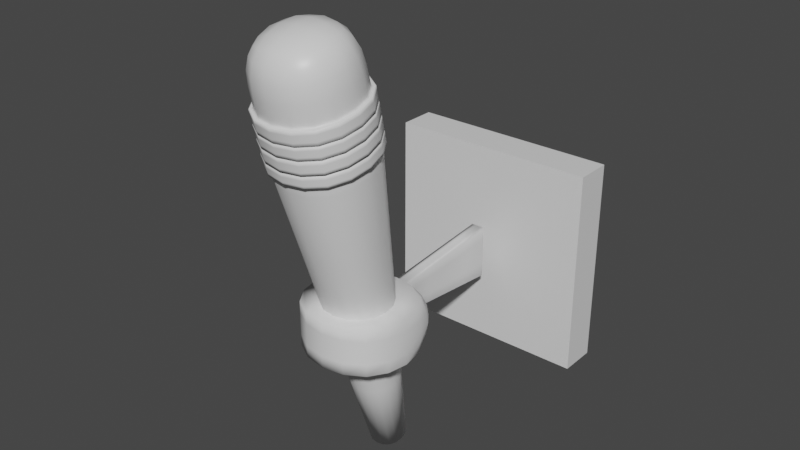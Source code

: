 # Source: torch.blend  (saved by Blender 2.90.8; exported with 4.5.12 LTS)
import bpy
from mathutils import Matrix  # noqa: F401  (used for matrix-valued properties, if any)

bpy.ops.wm.read_factory_settings(use_empty=True)
scene = bpy.context.scene
scene.name = 'Scene'

# ---- collections
col_collection = bpy.data.collections.new('Collection'); scene.collection.children.link(col_collection)

# ---- materials (node trees are filled in below, after node groups)
mat_material = bpy.data.materials.new('Material')
mat_material.alpha_threshold = 0.0
mat_material.use_transparent_shadow = False
mat_material.line_color = (0.0, 0.0, 0.0, 1.0)
mat_material_001 = bpy.data.materials.new('Material.001')
mat_material_001.use_transparent_shadow = False

# ---- material node trees
mat_material.use_nodes = True; mat_material.node_tree.nodes.clear()
_N = mat_material.node_tree.nodes; _L = mat_material.node_tree.links
n0 = _N.new('ShaderNodeOutputMaterial'); n0.name = 'Material Output'; n0.location = (300, 300)
n1 = _N.new('ShaderNodeBsdfPrincipled'); n1.name = 'Principled BSDF'; n1.location = (10, 300)
n1.distribution = 'GGX'
n1.subsurface_method = 'BURLEY'
n1.inputs[2].default_value = 0.4
n1.inputs[3].default_value = 1.45
n1.inputs[27].default_value = (0.0, 0.0, 0.0, 1.0)
n1.inputs[28].default_value = 1.0
_L.new(n1.outputs[0], n0.inputs[0])
n0.is_active_output = True
mat_material_001.use_nodes = True; mat_material_001.node_tree.nodes.clear()
_N = mat_material_001.node_tree.nodes; _L = mat_material_001.node_tree.links
n0 = _N.new('ShaderNodeBsdfPrincipled'); n0.name = 'Principled BSDF'; n0.location = (10, 300)
n0.distribution = 'GGX'
n0.subsurface_method = 'BURLEY'
n0.inputs[3].default_value = 1.45
n0.inputs[27].default_value = (0.0, 0.0, 0.0, 1.0)
n0.inputs[28].default_value = 1.0
n1 = _N.new('ShaderNodeOutputMaterial'); n1.name = 'Material Output'; n1.location = (300, 300)
_L.new(n0.outputs[0], n1.inputs[0])
n1.is_active_output = True

# ---- world
world_world = bpy.data.worlds.new('World'); scene.world = world_world
world_world.use_nodes = True; world_world.node_tree.nodes.clear()
_N = world_world.node_tree.nodes; _L = world_world.node_tree.links
n0 = _N.new('ShaderNodeOutputWorld'); n0.name = 'World Output'; n0.location = (300, 300)
n1 = _N.new('ShaderNodeBackground'); n1.name = 'Background'; n1.location = (10, 300)
n1.inputs[0].default_value = (0.05088, 0.05088, 0.05088, 1.0)
_L.new(n1.outputs[0], n0.inputs[0])
n0.is_active_output = True
world_world.color = (0.05088, 0.05088, 0.05088)
world_world.use_sun_shadow = False
world_world.sun_shadow_jitter_overblur = 0.0

# ---- meshes
me_cube = bpy.data.meshes.new('Cube')
me_cube.from_pydata([(1.0, 1.0, 1.0), (1.0, 1.0, -1.0), (1.0, -1.0, 1.0), (1.0, -1.0, -1.0), (-1.0, 1.0, 1.0), (-1.0, 1.0, -1.0), (-1.0, -1.0, 1.0), (-1.0, -1.0, -1.0)], [], [(0, 4, 6, 2), (3, 2, 6, 7), (7, 6, 4, 5), (5, 1, 3, 7), (1, 0, 2, 3), (5, 4, 0, 1)])
_uv = me_cube.uv_layers.new(name='UVMap')
_uv.uv.foreach_set('vector', [0.625, 0.5, 0.875, 0.5, 0.875, 0.75, 0.625, 0.75, 0.375, 0.75, 0.625, 0.75, 0.625, 1.0, 0.375, 1.0, 0.375, 0.0, 0.625, 0.0, 0.625, 0.25, 0.375, 0.25, 0.125, 0.5, 0.375, 0.5, 0.375, 0.75, 0.125, 0.75, 0.375, 0.5, 0.625, 0.5, 0.625, 0.75, 0.375, 0.75, 0.375, 0.25, 0.625, 0.25, 0.625, 0.5, 0.375, 0.5])
me_cube.materials.append(mat_material)
me_cube.use_remesh_preserve_volume = False
me_cube.use_remesh_preserve_attributes = False
me_cube.use_mirror_vertex_groups = False
me_cube.update()
me_cube_001 = bpy.data.meshes.new('Cube.001')
me_cube_001.from_pydata([(-0.5, -1.412, -0.5), (-0.5, -1.412, 0.5), (-0.5322, 0.7837, -0.2894), (-0.5322, 0.7837, 0.2732), (0.5, -1.412, -0.5), (0.5, -1.412, 0.5), (0.5322, 0.7837, -0.2894), (0.5322, 0.7837, 0.2732), (-4.209, 0.8338, 0.4291), (-4.209, 0.8338, -0.4291), (4.209, 0.8338, -0.4291), (4.209, 0.8338, 0.4291), (-4.209, 2.888, 0.4291), (-4.209, 2.888, -0.4291), (4.209, 2.888, -0.4291), (4.209, 2.888, 0.4291)], [], [(0, 1, 3, 2), (3, 7, 11, 8), (6, 7, 5, 4), (4, 5, 1, 0), (2, 6, 4, 0), (7, 3, 1, 5), (8, 11, 15, 12), (2, 3, 8, 9), (7, 6, 10, 11), (6, 2, 9, 10), (13, 12, 15, 14), (9, 8, 12, 13), (11, 10, 14, 15), (10, 9, 13, 14)])
me_cube_001.polygons.foreach_set('use_smooth', [True] * 14)
_k = {(0, 2): 1.0, (0, 1): 1.0, (1, 3): 1.0, (2, 3): 1.0, (2, 6): 1.0, (3, 7): 1.0, (6, 7): 1.0, (4, 6): 1.0, (5, 7): 1.0, (4, 5): 1.0, (0, 4): 1.0, (1, 5): 1.0, (9, 10): 1.0, (8, 11): 1.0, (13, 14): 1.0, (12, 15): 1.0, (11, 15): 1.0, (8, 12): 1.0, (9, 13): 1.0, (10, 14): 1.0}
me_cube_001.attributes.new('crease_edge', 'FLOAT', 'EDGE').data.foreach_set('value', [_k.get((min(e.vertices), max(e.vertices)), 0.0) for e in me_cube_001.edges])
_uv = me_cube_001.uv_layers.new(name='UVMap')
_uv.uv.foreach_set('vector', [0.375, 0.0, 0.625, 0.0, 0.625, 0.25, 0.375, 0.25, 0.875, 0.5, 0.625, 0.5, 0.625, 0.5, 0.875, 0.5, 0.375, 0.5, 0.625, 0.5, 0.625, 0.75, 0.375, 0.75, 0.375, 0.75, 0.625, 0.75, 0.625, 1.0, 0.375, 1.0, 0.125, 0.5, 0.375, 0.5, 0.375, 0.75, 0.125, 0.75, 0.625, 0.5, 0.875, 0.5, 0.875, 0.75, 0.625, 0.75, 0.875, 0.5, 0.625, 0.5, 0.625, 0.5, 0.875, 0.5, 0.375, 0.25, 0.625, 0.25, 0.625, 0.25, 0.375, 0.25, 0.625, 0.5, 0.375, 0.5, 0.375, 0.5, 0.625, 0.5, 0.375, 0.5, 0.125, 0.5, 0.125, 0.5, 0.375, 0.5, 0.375, 0.25, 0.625, 0.25, 0.625, 0.5, 0.375, 0.5, 0.375, 0.25, 0.625, 0.25, 0.625, 0.25, 0.375, 0.25, 0.625, 0.5, 0.375, 0.5, 0.375, 0.5, 0.625, 0.5, 0.375, 0.5, 0.125, 0.5, 0.125, 0.5, 0.375, 0.5])
me_cube_001.use_remesh_fix_poles = True
me_cube_001.use_remesh_preserve_attributes = False
me_cube_001.use_mirror_vertex_groups = False
me_cube_001.update()
me_cube_002 = bpy.data.meshes.new('Cube.002')
me_cube_002.from_pydata([(-0.3824, -0.3824, -2.764), (-1.0, -1.0, 3.717), (-0.3824, 0.3824, -2.764), (-1.0, 1.0, 3.717), (0.3824, -0.3824, -2.764), (1.0, -1.0, 3.717), (0.3824, 0.3824, -2.764), (1.0, 1.0, 3.717), (-1.0, -1.0, 3.934), (-1.0, 1.0, 3.934), (1.0, 1.0, 3.934), (1.0, -1.0, 3.934), (-0.979, -0.979, 3.942), (-0.979, 0.979, 3.942), (0.979, 0.979, 3.942), (0.979, -0.979, 3.942), (-1.084, -1.084, 3.929), (-1.084, 1.084, 3.929), (1.084, 1.084, 3.929), (1.084, -1.084, 3.929), (-1.084, -1.084, 4.148), (-1.084, 1.084, 4.148), (1.084, 1.084, 4.148), (1.084, -1.084, 4.148), (-0.9616, -0.9616, 4.196), (-0.9616, 0.9616, 4.196), (0.9616, 0.9616, 4.196), (0.9616, -0.9616, 4.196), (-1.084, -1.084, 4.181), (-1.084, 1.084, 4.181), (1.084, 1.084, 4.181), (1.084, -1.084, 4.181), (-1.084, -1.084, 4.433), (-1.084, 1.084, 4.433), (1.084, 1.084, 4.433), (1.084, -1.084, 4.433), (-0.9616, -0.9616, 4.451), (-0.9616, 0.9616, 4.451), (0.9616, 0.9616, 4.451), (0.9616, -0.9616, 4.451), (-1.084, -1.084, 4.469), (-1.084, 1.084, 4.469), (1.084, 1.084, 4.469), (1.084, -1.084, 4.469), (-1.084, -1.084, 4.706), (-1.084, 1.084, 4.706), (1.084, 1.084, 4.706), (1.084, -1.084, 4.706), (-0.9616, -0.9616, 4.691), (-0.9616, 0.9616, 4.691), (0.9616, 0.9616, 4.691), (0.9616, -0.9616, 4.691), (-1.084, -1.084, 4.729), (-1.084, 1.084, 4.729), (1.084, 1.084, 4.729), (1.084, -1.084, 4.729), (-1.084, -1.084, 4.987), (-1.084, 1.084, 4.987), (1.084, 1.084, 4.996), (1.084, -1.084, 4.996), (-1.0, -1.0, 5.05), (-1.0, 1.0, 5.05), (0.9996, 1.0, 5.057), (0.9996, -1.0, 5.057), (-1.004, -1.0, 6.376), (-1.004, 1.0, 6.376), (0.9956, 1.0, 6.384), (0.9956, -1.0, 6.384), (-1.0, -1.0, 4.991), (-1.0, 1.0, 4.991), (1.0, -1.0, 4.999), (1.0, 1.0, 4.999)], [], [(0, 1, 3, 2), (2, 3, 7, 6), (6, 7, 5, 4), (4, 5, 1, 0), (2, 6, 4, 0), (7, 3, 9, 10), (11, 10, 14, 15), (5, 7, 10, 11), (3, 1, 8, 9), (1, 5, 11, 8), (12, 15, 19, 16), (9, 8, 12, 13), (8, 11, 15, 12), (10, 9, 13, 14), (18, 17, 21, 22), (14, 13, 17, 18), (15, 14, 18, 19), (13, 12, 16, 17), (23, 22, 26, 27), (19, 18, 22, 23), (17, 16, 20, 21), (16, 19, 23, 20), (24, 27, 31, 28), (21, 20, 24, 25), (20, 23, 27, 24), (22, 21, 25, 26), (31, 30, 34, 35), (26, 25, 29, 30), (27, 26, 30, 31), (25, 24, 28, 29), (35, 34, 38, 39), (29, 28, 32, 33), (28, 31, 35, 32), (30, 29, 33, 34), (36, 39, 43, 40), (33, 32, 36, 37), (32, 35, 39, 36), (34, 33, 37, 38), (43, 42, 46, 47), (38, 37, 41, 42), (39, 38, 42, 43), (37, 36, 40, 41), (45, 44, 48, 49), (41, 40, 44, 45), (40, 43, 47, 44), (42, 41, 45, 46), (48, 51, 55, 52), (44, 47, 51, 48), (46, 45, 49, 50), (47, 46, 50, 51), (55, 54, 58, 59), (50, 49, 53, 54), (51, 50, 54, 55), (49, 48, 52, 53), (69, 68, 60, 61), (53, 52, 56, 57), (52, 55, 59, 56), (54, 53, 57, 58), (60, 63, 67, 64), (68, 70, 63, 60), (71, 69, 61, 62), (70, 71, 62, 63), (66, 65, 64, 67), (62, 61, 65, 66), (63, 62, 66, 67), (61, 60, 64, 65), (59, 58, 71, 70), (58, 57, 69, 71), (56, 59, 70, 68), (57, 56, 68, 69)])
me_cube_002.polygons.foreach_set('use_smooth', [True] * 70)
me_cube_002.polygons.foreach_set('material_index', [0, 0, 0, 0, 0, 0, 0, 0, 0, 0, 1, 0, 0, 0, 1, 1, 1, 1, 1, 1, 1, 1, 1, 1, 1, 1, 1, 1, 1, 1, 1, 1, 1, 1, 1, 1, 1, 1, 1, 1, 1, 1, 1, 1, 1, 1, 1, 1, 1, 1, 1, 1, 1, 1, 0, 1, 1, 1, 0, 0, 0, 0, 0, 0, 0, 0, 1, 1, 1, 1])
_k = {(0, 2): 1.0, (1, 3): 1.0, (2, 6): 1.0, (3, 7): 1.0, (4, 6): 1.0, (5, 7): 1.0, (0, 4): 1.0, (1, 5): 1.0, (8, 9): 1.0, (9, 10): 1.0, (10, 11): 1.0, (8, 11): 1.0, (12, 13): 1.0, (13, 14): 1.0, (14, 15): 1.0, (12, 15): 1.0, (16, 17): 1.0, (17, 18): 1.0, (18, 19): 1.0, (16, 19): 1.0, (20, 21): 1.0, (21, 22): 1.0, (22, 23): 1.0, (20, 23): 1.0, (24, 25): 1.0, (25, 26): 1.0, (26, 27): 1.0, (24, 27): 1.0, (28, 29): 1.0, (29, 30): 1.0, (30, 31): 1.0, (28, 31): 1.0, (32, 33): 1.0, (33, 34): 1.0, (34, 35): 1.0, (32, 35): 1.0, (36, 37): 1.0, (37, 38): 1.0, (38, 39): 1.0, (36, 39): 1.0, (40, 41): 1.0, (41, 42): 1.0, (42, 43): 1.0, (40, 43): 1.0, (44, 45): 1.0, (45, 46): 1.0, (46, 47): 1.0, (44, 47): 1.0, (48, 49): 1.0, (49, 50): 1.0, (50, 51): 1.0, (48, 51): 1.0, (52, 53): 1.0, (53, 54): 1.0, (54, 55): 1.0, (52, 55): 1.0, (56, 57): 1.0, (57, 58): 1.0, (58, 59): 1.0, (56, 59): 1.0, (60, 61): 1.0, (61, 62): 1.0, (62, 63): 1.0, (60, 63): 1.0}
me_cube_002.attributes.new('crease_edge', 'FLOAT', 'EDGE').data.foreach_set('value', [_k.get((min(e.vertices), max(e.vertices)), 0.0) for e in me_cube_002.edges])
_uv = me_cube_002.uv_layers.new(name='UVMap')
_uv.uv.foreach_set('vector', [0.375, 0.0, 0.625, 0.0, 0.625, 0.25, 0.375, 0.25, 0.375, 0.25, 0.625, 0.25, 0.625, 0.5, 0.375, 0.5, 0.375, 0.5, 0.625, 0.5, 0.625, 0.75, 0.375, 0.75, 0.375, 0.75, 0.625, 0.75, 0.625, 1.0, 0.375, 1.0, 0.125, 0.5, 0.375, 0.5, 0.375, 0.75, 0.125, 0.75, 0.625, 0.5, 0.625, 0.25, 0.625, 0.25, 0.625, 0.5, 0.625, 0.75, 0.625, 0.5, 0.625, 0.5, 0.625, 0.75, 0.625, 0.75, 0.625, 0.5, 0.625, 0.5, 0.625, 0.75, 0.625, 0.25, 0.625, 0.0, 0.625, 0.0, 0.625, 0.25, 0.625, 1.0, 0.625, 0.75, 0.625, 0.75, 0.625, 1.0, 1.206, 0.5584, 0.6753, 0.5673, 0.6755, 0.5699, 1.205, 0.5599, 0.625, 0.25, 0.625, 0.0, 0.625, 0.0, 0.625, 0.25, 0.625, 1.0, 0.625, 0.75, 0.625, 0.75, 0.625, 1.0, 0.625, 0.5, 0.625, 0.25, 0.625, 0.25, 0.625, 0.5, 0.1496, 0.5551, -0.3604, 0.5452, -0.361, 0.5216, 0.1531, 0.5315, 0.149, 0.554, -0.3602, 0.545, -0.3604, 0.5452, 0.1496, 0.5551, 0.6753, 0.5673, 0.149, 0.554, 0.1496, 0.5551, 0.6755, 0.5699, 1.718, 0.545, 1.206, 0.5584, 1.205, 0.5599, 1.718, 0.5452, 0.6762, 0.5463, 0.1531, 0.5315, 0.1534, 0.5266, 0.6762, 0.5397, 0.6755, 0.5699, 0.1496, 0.5551, 0.1531, 0.5315, 0.6762, 0.5463, 1.718, 0.5452, 1.205, 0.5599, 1.202, 0.5363, 1.717, 0.5216, 1.205, 0.5599, 0.6755, 0.5699, 0.6762, 0.5463, 1.202, 0.5363, 1.202, 0.5309, 0.6762, 0.5397, 0.6763, 0.5427, 1.201, 0.5328, 1.717, 0.5216, 1.202, 0.5363, 1.202, 0.5309, 1.717, 0.5178, 1.202, 0.5363, 0.6762, 0.5463, 0.6762, 0.5397, 1.202, 0.5309, 0.1531, 0.5315, -0.361, 0.5216, -0.3611, 0.5178, 0.1534, 0.5266, 0.6763, 0.5427, 0.1536, 0.528, 0.1577, 0.5008, 0.6771, 0.5156, 0.1534, 0.5266, -0.3611, 0.5178, -0.3611, 0.5181, 0.1536, 0.528, 0.6762, 0.5397, 0.1534, 0.5266, 0.1536, 0.528, 0.6763, 0.5427, 1.717, 0.5178, 1.202, 0.5309, 1.201, 0.5328, 1.717, 0.5181, 0.6771, 0.5156, 0.1577, 0.5008, 0.158, 0.4991, 0.6771, 0.5122, 1.717, 0.5181, 1.201, 0.5328, 1.197, 0.5056, 1.716, 0.4909, 1.201, 0.5328, 0.6763, 0.5427, 0.6771, 0.5156, 1.197, 0.5056, 0.1536, 0.528, -0.3611, 0.5181, -0.3619, 0.4909, 0.1577, 0.5008, 1.197, 0.5034, 0.6771, 0.5122, 0.6772, 0.5116, 1.197, 0.5017, 1.716, 0.4909, 1.197, 0.5056, 1.197, 0.5034, 1.716, 0.4903, 1.197, 0.5056, 0.6771, 0.5156, 0.6771, 0.5122, 1.197, 0.5034, 0.1577, 0.5008, -0.3619, 0.4909, -0.362, 0.4903, 0.158, 0.4991, 0.6772, 0.5116, 0.1583, 0.4969, 0.1621, 0.4714, 0.6779, 0.4861, 0.158, 0.4991, -0.362, 0.4903, -0.362, 0.4869, 0.1583, 0.4969, 0.6771, 0.5122, 0.158, 0.4991, 0.1583, 0.4969, 0.6772, 0.5116, 1.716, 0.4903, 1.197, 0.5034, 1.197, 0.5017, 1.716, 0.4869, 1.715, 0.4614, 1.193, 0.4762, 1.193, 0.4775, 1.715, 0.4644, 1.716, 0.4869, 1.197, 0.5017, 1.193, 0.4762, 1.715, 0.4614, 1.197, 0.5017, 0.6772, 0.5116, 0.6779, 0.4861, 1.193, 0.4762, 0.1583, 0.4969, -0.362, 0.4869, -0.3628, 0.4614, 0.1621, 0.4714, 1.193, 0.4775, 0.678, 0.4863, 0.678, 0.4835, 1.193, 0.4736, 1.193, 0.4762, 0.6779, 0.4861, 0.678, 0.4863, 1.193, 0.4775, 0.1621, 0.4714, -0.3628, 0.4614, -0.3628, 0.4644, 0.1623, 0.4732, 0.6779, 0.4861, 0.1621, 0.4714, 0.1623, 0.4732, 0.678, 0.4863, 0.678, 0.4835, 0.1625, 0.4688, 0.1668, 0.4401, 0.6788, 0.4548, 0.1623, 0.4732, -0.3628, 0.4644, -0.3629, 0.4589, 0.1625, 0.4688, 0.678, 0.4863, 0.1623, 0.4732, 0.1625, 0.4688, 0.678, 0.4835, 1.715, 0.4644, 1.193, 0.4775, 1.193, 0.4736, 1.715, 0.4589, 0.625, 0.25, 0.625, 0.0, 0.625, 0.0, 0.625, 0.25, 1.715, 0.4589, 1.193, 0.4736, 1.188, 0.4458, 1.714, 0.431, 1.193, 0.4736, 0.678, 0.4835, 0.6788, 0.4548, 1.188, 0.4458, 0.1625, 0.4688, -0.3629, 0.4589, -0.3637, 0.431, 0.1668, 0.4401, 0.05287, 0.8042, 0.05287, 0.0449, 0.3664, 0.3805, 0.3302, 0.5143, 0.625, 1.0, 0.625, 0.75, 0.625, 0.75, 0.625, 1.0, 0.625, 0.5, 0.625, 0.25, 0.625, 0.25, 0.625, 0.5, 0.625, 0.75, 0.625, 0.5, 0.625, 0.5, 0.625, 0.75, 0.4885, 0.4043, 0.4766, 0.5386, 0.3302, 0.5143, 0.3664, 0.3805, 0.9471, 0.04834, 0.6967, 0.798, 0.4766, 0.5386, 0.4885, 0.4043, 0.05287, 0.0449, 0.9471, 0.04834, 0.4885, 0.4043, 0.3664, 0.3805, 0.6967, 0.798, 0.05287, 0.8042, 0.3302, 0.5143, 0.4766, 0.5386, 0.6788, 0.4548, 0.1668, 0.4401, 0.1676, 0.4399, 0.679, 0.4535, 0.1668, 0.4401, -0.3637, 0.431, -0.3639, 0.4316, 0.1676, 0.4399, 1.188, 0.4458, 0.6788, 0.4548, 0.679, 0.4535, 1.188, 0.4452, 1.714, 0.431, 1.188, 0.4458, 1.188, 0.4452, 1.714, 0.4316])
me_cube_002.materials.append(mat_material)
me_cube_002.materials.append(mat_material_001)
me_cube_002.use_remesh_fix_poles = True
me_cube_002.use_remesh_preserve_attributes = False
me_cube_002.use_mirror_vertex_groups = False
me_cube_002.update()

# ---- objects
ob_cube = bpy.data.objects.new('Cube', me_cube)
ob_cube_001 = bpy.data.objects.new('Cube.001', me_cube_001)
ob_cube_002 = bpy.data.objects.new('Cube.002', me_cube_002)

# ---- transforms, parenting, visibility, modifiers, constraints
ob_cube.location = (0.0, 0.08735, 0.003146)
ob_cube.scale = (0.223, 0.03992, 0.223)
ob_cube.lock_rotations_4d = False
ob_cube.empty_display_type = 'ARROWS'
ob_cube.lineart.crease_threshold = 0.0
ob_cube_001.location = (0.0, -0.1441, 0.003146)
ob_cube_001.scale = (-0.02936, -0.1139, -0.1139)
ob_cube_001.lineart.crease_threshold = 0.0
_m = ob_cube_001.modifiers.new('Subdivision', 'SUBSURF')
_m.uv_smooth = 'PRESERVE_CORNERS'
_m.levels = 2
ob_cube_002.location = (0.0, -0.3439, -0.02072)
ob_cube_002.rotation_euler = (0.2317, -0.0, 0.0)
ob_cube_002.scale = (0.1041, 0.1041, 0.1041)
ob_cube_002.lineart.crease_threshold = 0.0
_m = ob_cube_002.modifiers.new('Subdivision', 'SUBSURF')
_m.uv_smooth = 'PRESERVE_CORNERS'

# ---- collection membership
col_collection.objects.link(ob_cube)
col_collection.objects.link(ob_cube_001)
col_collection.objects.link(ob_cube_002)

# ---- scene / render settings (as saved in the file)
scene.frame_start = 1; scene.frame_end = 250; scene.frame_set(24)
scene.render.engine = 'BLENDER_EEVEE_NEXT'
scene.cycles.use_denoising = False
scene.cycles.samples = 128
scene.cycles.sampling_pattern = 'TABULATED_SOBOL'
scene.cycles.use_adaptive_sampling = False
scene.cycles.use_light_tree = False
scene.view_settings.view_transform = 'Filmic'
bpy.context.view_layer.update()

# ---- added for rendering (the .blend has no active camera and no usable light): camera, sun
cam_auto = bpy.data.cameras.new('AutoCamera')
cam_auto.lens = 50.0
cam_auto.sensor_width = 36.0
cam_auto.clip_end = 1000.0
ob_auto_camera = bpy.data.objects.new('AutoCamera', cam_auto)
scene.collection.objects.link(ob_auto_camera)
ob_auto_camera.location = (1.20473, -1.68523, 1.12648)
ob_auto_camera.rotation_euler = (1.09748, -7.21219e-08, 0.694738)
scene.camera = ob_auto_camera
light_auto_sun = bpy.data.lights.new('AutoSun', 'SUN')
light_auto_sun.energy = 3.0
light_auto_sun.angle = 0.0523599
ob_auto_sun = bpy.data.objects.new('AutoSun', light_auto_sun)
scene.collection.objects.link(ob_auto_sun)
ob_auto_sun.rotation_euler = (0.872665, 0.174533, 0.523599)
bpy.context.view_layer.update()

